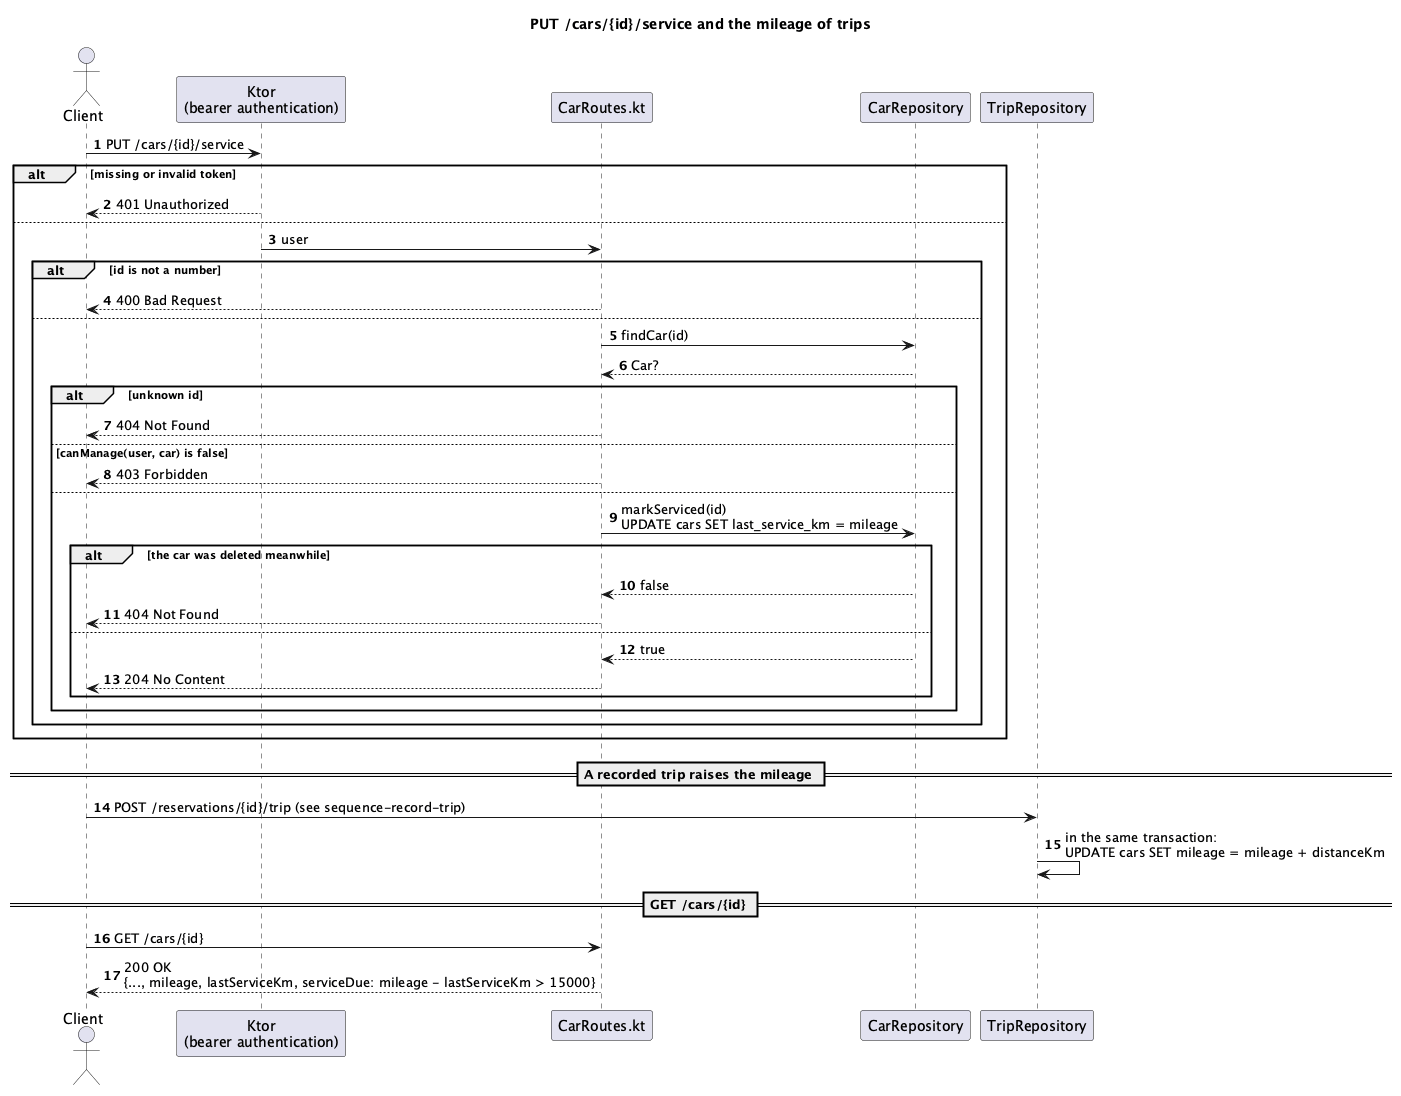

The diagram above was rendered by PlantUML. Its source (embedded in the PNG):
@startuml
title PUT /cars/{id}/service and the mileage of trips
autonumber

actor Client
participant "Ktor\n(bearer authentication)" as Auth
participant "CarRoutes.kt" as Route
participant "CarRepository" as Repo
participant "TripRepository" as Trips

Client -> Auth : PUT /cars/{id}/service
alt missing or invalid token
  Auth --> Client : 401 Unauthorized
else
  Auth -> Route : user
  alt id is not a number
    Route --> Client : 400 Bad Request
  else
    Route -> Repo : findCar(id)
    Repo --> Route : Car?
    alt unknown id
      Route --> Client : 404 Not Found
    else canManage(user, car) is false
      Route --> Client : 403 Forbidden
    else
      Route -> Repo : markServiced(id)\nUPDATE cars SET last_service_km = mileage
      alt the car was deleted meanwhile
        Repo --> Route : false
        Route --> Client : 404 Not Found
      else
        Repo --> Route : true
        Route --> Client : 204 No Content
      end
    end
  end
end

== A recorded trip raises the mileage ==

Client -> Trips : POST /reservations/{id}/trip (see sequence-record-trip)
Trips -> Trips : in the same transaction:\nUPDATE cars SET mileage = mileage + distanceKm

== GET /cars/{id} ==

Client -> Route : GET /cars/{id}
Route --> Client : 200 OK\n{..., mileage, lastServiceKm, serviceDue: mileage - lastServiceKm > 15000}

@enduml